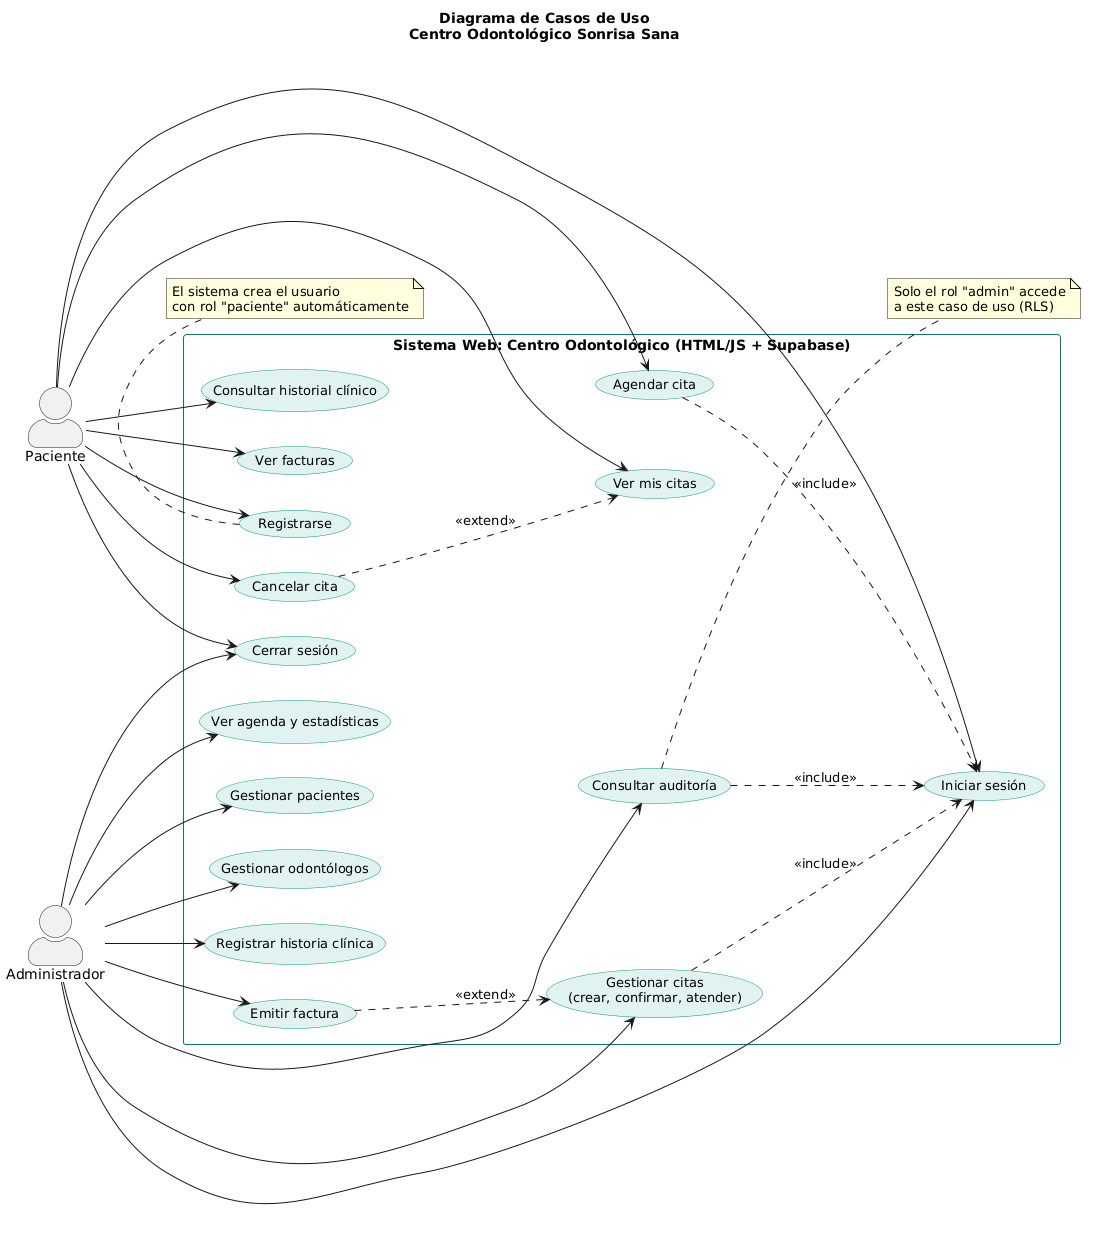

The diagram above was rendered by PlantUML. Its source (embedded in the PNG):
@startuml
left to right direction
skinparam shadowing false
skinparam actorStyle awesome
skinparam usecase {
  BackgroundColor #E0F2F1
  BorderColor #0D9488
  FontSize 13
}
skinparam rectangle {
  BorderColor #0F766E
  BackgroundColor #FFFFFF
}
title <b>Diagrama de Casos de Uso</b>\n<b>Centro Odontológico Sonrisa Sana</b>

actor "Paciente" as P
actor "Administrador" as A

rectangle "Sistema Web: Centro Odontológico (HTML/JS + Supabase)" {

  usecase "Registrarse" as UCReg
  usecase "Iniciar sesión" as UCLogin
  usecase "Cerrar sesión" as UCLogout

  usecase "Agendar cita" as UCAgendar
  usecase "Cancelar cita" as UCCancelar
  usecase "Ver mis citas" as UVMisCitas
  usecase "Consultar historial clínico" as UCHist
  usecase "Ver facturas" as UVFact

  usecase "Ver agenda y estadísticas" as UCAgenda
  usecase "Gestionar pacientes" as UCGPac
  usecase "Gestionar odontólogos" as UCGOdo
  usecase "Gestionar citas\n(crear, confirmar, atender)" as UCGCitas
  usecase "Registrar historia clínica" as UCGHist
  usecase "Emitir factura" as UCFact
  usecase "Consultar auditoría" as UCAudit
}

P --> UCReg
P --> UCLogin
P --> UCLogout
P --> UCAgendar
P --> UCCancelar
P --> UVMisCitas
P --> UCHist
P --> UVFact

A --> UCLogin
A --> UCLogout
A --> UCAgenda
A --> UCGPac
A --> UCGOdo
A --> UCGCitas
A --> UCGHist
A --> UCFact
A --> UCAudit

UCAgendar ..> UCLogin : <<include>>
UCGCitas ..> UCLogin : <<include>>
UCAudit ..> UCLogin : <<include>>

UCCancelar ..> UVMisCitas : <<extend>>
UCFact ..> UCGCitas : <<extend>>

note right of UCAudit
  Solo el rol "admin" accede
  a este caso de uso (RLS)
end note

note bottom of UCReg
  El sistema crea el usuario
  con rol "paciente" automáticamente
end note
@enduml